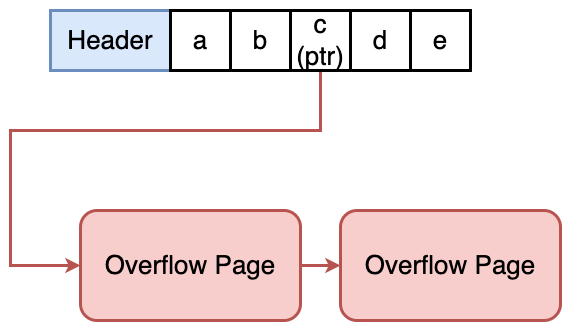

The diagram above was exported from draw.io. Its source (the exported page's mxGraphModel, read from the mxfile embedded in the PNG):
<mxGraphModel dx="590" dy="333" grid="1" gridSize="10" guides="1" tooltips="1" connect="1" arrows="1" fold="1" page="0" pageScale="1" pageWidth="827" pageHeight="1169" background="#ffffff" math="0" shadow="0">
  <root>
    <mxCell id="0" />
    <mxCell id="1" parent="0" />
    <mxCell id="9oebI0p8WKyKw76okDUr-61" value="" style="rounded=0;whiteSpace=wrap;html=1;strokeColor=none;" vertex="1" parent="1">
      <mxGeometry x="470" y="470" width="570" height="330" as="geometry" />
    </mxCell>
    <mxCell id="9oebI0p8WKyKw76okDUr-49" value="" style="rounded=0;whiteSpace=wrap;html=1;" vertex="1" parent="1">
      <mxGeometry x="520" y="480" width="120" height="60" as="geometry" />
    </mxCell>
    <mxCell id="9oebI0p8WKyKw76okDUr-50" value="&lt;font style=&quot;font-size: 26px;&quot;&gt;Header&lt;/font&gt;" style="rounded=0;whiteSpace=wrap;html=1;fillColor=#dae8fc;strokeColor=#6c8ebf;strokeWidth=3;" vertex="1" parent="1">
      <mxGeometry x="520" y="480" width="120" height="60" as="geometry" />
    </mxCell>
    <mxCell id="9oebI0p8WKyKw76okDUr-51" value="&lt;font style=&quot;font-size: 26px;&quot;&gt;a&lt;/font&gt;" style="rounded=0;whiteSpace=wrap;html=1;strokeWidth=3;" vertex="1" parent="1">
      <mxGeometry x="640" y="480" width="60" height="60" as="geometry" />
    </mxCell>
    <mxCell id="9oebI0p8WKyKw76okDUr-52" value="&lt;font style=&quot;font-size: 26px;&quot;&gt;b&lt;/font&gt;" style="rounded=0;whiteSpace=wrap;html=1;strokeWidth=3;" vertex="1" parent="1">
      <mxGeometry x="700" y="480" width="60" height="60" as="geometry" />
    </mxCell>
    <mxCell id="9oebI0p8WKyKw76okDUr-59" style="edgeStyle=orthogonalEdgeStyle;rounded=0;orthogonalLoop=1;jettySize=auto;html=1;entryX=0;entryY=0.5;entryDx=0;entryDy=0;strokeWidth=3;fillColor=#f8cecc;strokeColor=#b85450;" edge="1" parent="1" source="9oebI0p8WKyKw76okDUr-53" target="9oebI0p8WKyKw76okDUr-57">
      <mxGeometry relative="1" as="geometry">
        <Array as="points">
          <mxPoint x="790" y="600" />
          <mxPoint x="480" y="600" />
          <mxPoint x="480" y="735" />
        </Array>
      </mxGeometry>
    </mxCell>
    <mxCell id="9oebI0p8WKyKw76okDUr-53" value="&lt;font style=&quot;font-size: 26px;&quot;&gt;c&lt;br&gt;(ptr)&lt;br&gt;&lt;/font&gt;" style="rounded=0;whiteSpace=wrap;html=1;strokeWidth=3;" vertex="1" parent="1">
      <mxGeometry x="760" y="480" width="60" height="60" as="geometry" />
    </mxCell>
    <mxCell id="9oebI0p8WKyKw76okDUr-54" value="&lt;font style=&quot;font-size: 26px;&quot;&gt;d&lt;/font&gt;" style="rounded=0;whiteSpace=wrap;html=1;strokeWidth=3;" vertex="1" parent="1">
      <mxGeometry x="820" y="480" width="60" height="60" as="geometry" />
    </mxCell>
    <mxCell id="9oebI0p8WKyKw76okDUr-55" value="&lt;font style=&quot;font-size: 26px;&quot;&gt;e&lt;/font&gt;" style="rounded=0;whiteSpace=wrap;html=1;strokeWidth=3;" vertex="1" parent="1">
      <mxGeometry x="880" y="480" width="60" height="60" as="geometry" />
    </mxCell>
    <mxCell id="9oebI0p8WKyKw76okDUr-60" style="edgeStyle=orthogonalEdgeStyle;rounded=0;orthogonalLoop=1;jettySize=auto;html=1;strokeWidth=3;fillColor=#f8cecc;strokeColor=#b85450;" edge="1" parent="1" source="9oebI0p8WKyKw76okDUr-57" target="9oebI0p8WKyKw76okDUr-58">
      <mxGeometry relative="1" as="geometry" />
    </mxCell>
    <mxCell id="9oebI0p8WKyKw76okDUr-57" value="&lt;font style=&quot;font-size: 26px;&quot;&gt;Overflow Page&lt;/font&gt;" style="rounded=1;whiteSpace=wrap;html=1;fillColor=#f8cecc;strokeColor=#b85450;strokeWidth=3;" vertex="1" parent="1">
      <mxGeometry x="550" y="680" width="220" height="110" as="geometry" />
    </mxCell>
    <mxCell id="9oebI0p8WKyKw76okDUr-58" value="&lt;font style=&quot;font-size: 26px;&quot;&gt;Overflow Page&lt;/font&gt;" style="rounded=1;whiteSpace=wrap;html=1;fillColor=#f8cecc;strokeColor=#b85450;strokeWidth=3;" vertex="1" parent="1">
      <mxGeometry x="810" y="680" width="220" height="110" as="geometry" />
    </mxCell>
  </root>
</mxGraphModel>